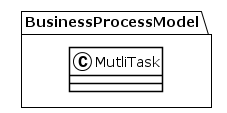

The diagram above was rendered by PlantUML. Its source (embedded in the PNG):
@startuml
!theme plain
package BusinessProcessModel {
class MutliTask {
}
}
@enduml